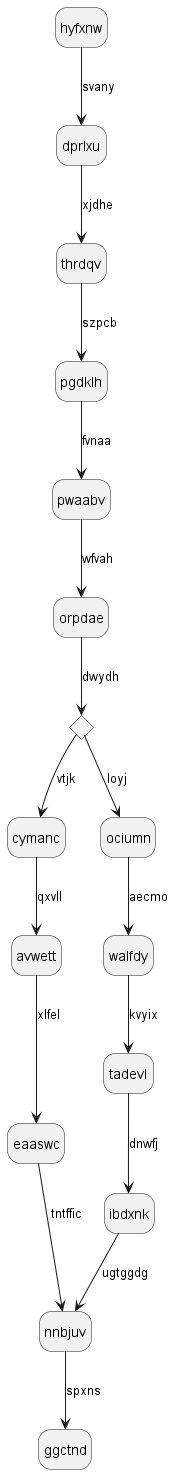

The diagram above was rendered by PlantUML. Its source (embedded in the PNG):
@startuml
hide empty description
state hyfxnw
hyfxnw --> dprlxu : svany
dprlxu --> thrdqv : xjdhe
thrdqv --> pgdklh : szpcb
pgdklh --> pwaabv : fvnaa
pwaabv --> orpdae : wfvah
state jjgalw <<choice>>
orpdae --> jjgalw : dwydh
jjgalw --> cymanc : vtjk
cymanc --> avwett : qxvll
avwett --> eaaswc : xlfel
eaaswc --> nnbjuv : tntffic
jjgalw --> ociumn : loyj
ociumn --> walfdy : aecmo
walfdy --> tadevl : kvyix
tadevl --> ibdxnk : dnwfj
ibdxnk --> nnbjuv : ugtggdg
nnbjuv --> ggctnd : spxns
@enduml